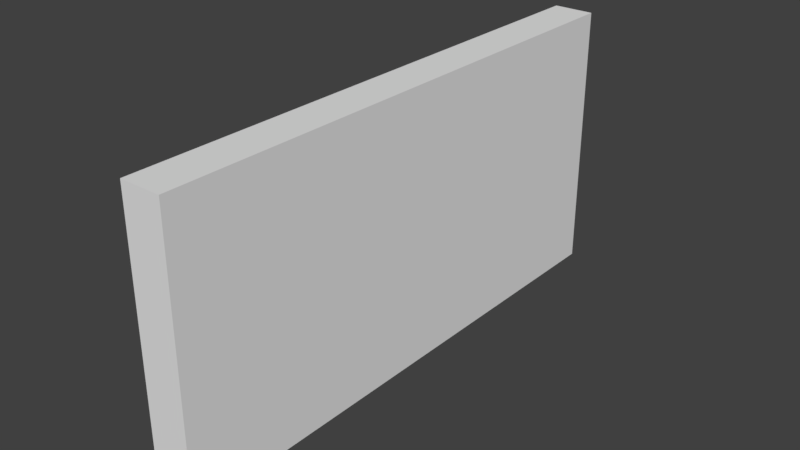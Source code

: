 # Source: HallWallReversed_0.15x2x1.blend  (saved by Blender 2.79.0; exported with 4.5.12 LTS)
import bpy
from mathutils import Matrix  # noqa: F401  (used for matrix-valued properties, if any)

bpy.ops.wm.read_factory_settings(use_empty=True)
scene = bpy.context.scene
scene.name = 'Scene'

# ---- collections
col_collection_1 = bpy.data.collections.new('Collection 1'); scene.collection.children.link(col_collection_1)

# ---- materials (node trees are filled in below, after node groups)
mat_wallwhitewood = bpy.data.materials.new('WallWhiteWood')
mat_wallwhitewood.alpha_threshold = 0.0
mat_wallwhitewood.use_transparent_shadow = False
mat_wallwhitewood.roughness = 0.5
mat_wallwhitewood.specular_intensity = 0.0
mat_wallwhitewood.line_color = (0.0, 0.0, 0.0, 1.0)

# ---- material node trees

# ---- world
world_world = bpy.data.worlds.new('World'); scene.world = world_world
world_world.color = (0.05088, 0.05088, 0.05088)
world_world.use_sun_shadow = False
world_world.sun_shadow_jitter_overblur = 0.0
world_world.cycles.sampling_method = 'MANUAL'

# ---- meshes
me_hallwallreversed_0_15x2x1 = bpy.data.meshes.new('HallWallReversed_0.15x2x1')
me_hallwallreversed_0_15x2x1.from_pydata([(0.15, -8.742e-08, -2.0), (0.15, 7.816e-15, 1.788e-07), (0.0, 0.0, 0.0), (4.768e-07, -8.742e-08, -2.0), (0.15, 1.0, -2.0), (0.15, 1.0, 7.311e-07), (-2.384e-07, 1.0, -2.225e-07), (1.788e-07, 1.0, -2.0)], [], [(0, 1, 2, 3), (4, 7, 6, 5), (0, 4, 5, 1), (1, 5, 6, 2), (2, 6, 7, 3), (4, 0, 3, 7)])
_uv = me_hallwallreversed_0_15x2x1.uv_layers.new(name='UVMap')
_uv.uv.foreach_set('vector', [0.4544, 0.4283, 0.4544, 0.6068, 0.441, 0.6068, 0.441, 0.4283, 0.4544, 0.4283, 0.4678, 0.4283, 0.4678, 0.6068, 0.4544, 0.6068, 0.0006461, -0.001986, 0.0006459, 0.9958, 1.001, 0.9958, 1.001, -0.001986, 0.3517, 0.6069, 0.441, 0.6069, 0.441, 0.6203, 0.3517, 0.6203, 0.441, 0.6068, 0.3517, 0.6068, 0.3517, 0.4283, 0.441, 0.4283, 0.441, 0.6337, 0.3517, 0.6337, 0.3517, 0.6203, 0.441, 0.6203])
me_hallwallreversed_0_15x2x1.materials.append(mat_wallwhitewood)
me_hallwallreversed_0_15x2x1.use_remesh_preserve_volume = False
me_hallwallreversed_0_15x2x1.use_remesh_preserve_attributes = False
me_hallwallreversed_0_15x2x1.use_mirror_vertex_groups = False
me_hallwallreversed_0_15x2x1.update()

# ---- objects
ob_hallwallreversed_0_15x2x1 = bpy.data.objects.new('HallWallReversed_0.15x2x1', me_hallwallreversed_0_15x2x1)

# ---- transforms, parenting, visibility, modifiers, constraints
ob_hallwallreversed_0_15x2x1.location = (-1.192e-07, 1.788e-07, 0.0)
ob_hallwallreversed_0_15x2x1.rotation_euler = (1.571, -0.0, 0.0)
ob_hallwallreversed_0_15x2x1.lock_rotations_4d = False
ob_hallwallreversed_0_15x2x1.empty_display_type = 'ARROWS'
ob_hallwallreversed_0_15x2x1.lineart.crease_threshold = 0.0

# ---- collection membership
col_collection_1.objects.link(ob_hallwallreversed_0_15x2x1)

# ---- scene / render settings (as saved in the file)
scene.frame_start = 1; scene.frame_end = 250; scene.frame_set(79)
scene.render.engine = 'BLENDER_EEVEE_NEXT'
scene.render.resolution_percentage = 50
scene.render.dither_intensity = 0.0
scene.cycles.use_denoising = False
scene.cycles.samples = 128
scene.cycles.sampling_pattern = 'TABULATED_SOBOL'
scene.cycles.use_adaptive_sampling = False
scene.cycles.use_light_tree = False
scene.cycles.blur_glossy = 0.0
scene.cycles.sample_clamp_indirect = 0.0
scene.view_settings.view_transform = 'Standard'
bpy.context.view_layer.update()

# ---- added for rendering (the .blend has no active camera and no usable light): camera, sun
cam_auto = bpy.data.cameras.new('AutoCamera')
cam_auto.lens = 50.0
cam_auto.sensor_width = 36.0
cam_auto.clip_end = 1000.0
ob_auto_camera = bpy.data.objects.new('AutoCamera', cam_auto)
scene.collection.objects.link(ob_auto_camera)
ob_auto_camera.location = (2.14852, -1.48822, 2.15881)
ob_auto_camera.rotation_euler = (1.09748, -7.21219e-08, 0.694738)
scene.camera = ob_auto_camera
light_auto_sun = bpy.data.lights.new('AutoSun', 'SUN')
light_auto_sun.energy = 3.0
light_auto_sun.angle = 0.0523599
ob_auto_sun = bpy.data.objects.new('AutoSun', light_auto_sun)
scene.collection.objects.link(ob_auto_sun)
ob_auto_sun.rotation_euler = (0.872665, 0.174533, 0.523599)
bpy.context.view_layer.update()
